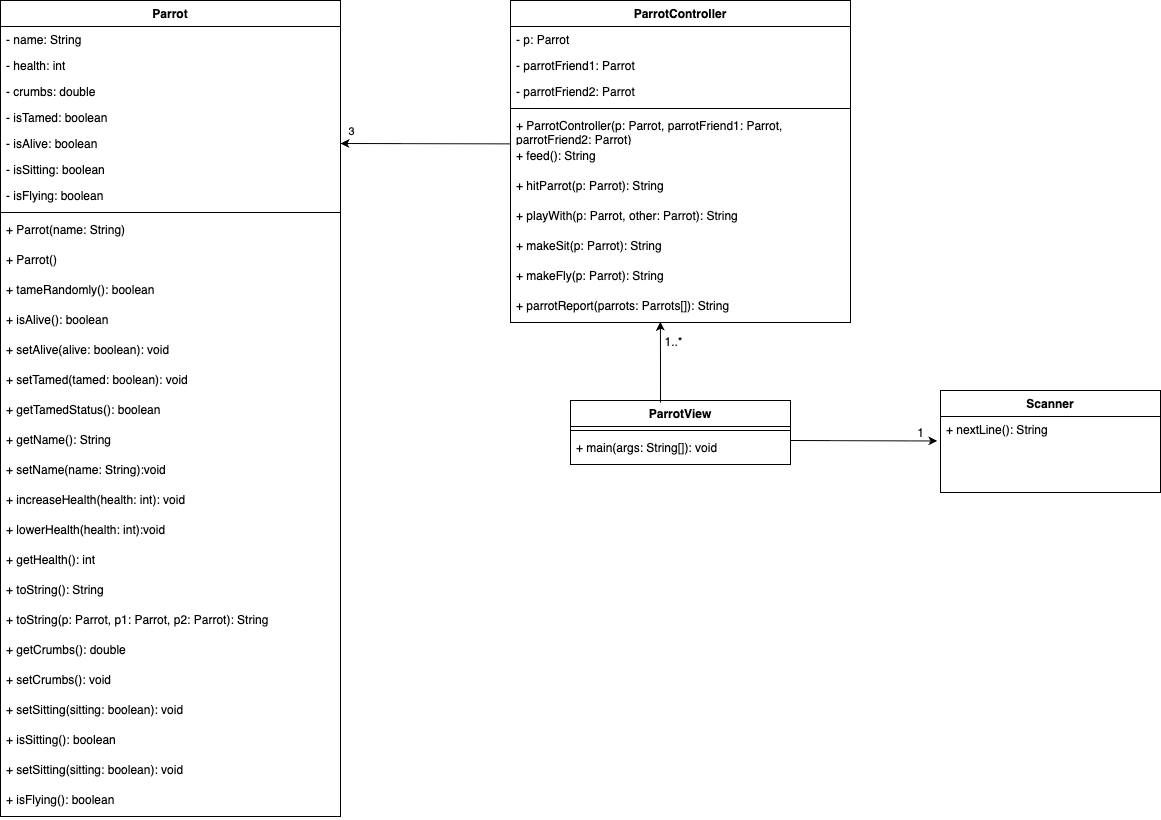

The diagram above was exported from draw.io. Its source (the exported page's mxGraphModel, read from the mxfile embedded in the PNG):
<mxGraphModel dx="1676" dy="873" grid="1" gridSize="10" guides="1" tooltips="1" connect="1" arrows="1" fold="1" page="1" pageScale="1" pageWidth="850" pageHeight="1100" math="0" shadow="0">
  <root>
    <mxCell id="0" />
    <mxCell id="1" parent="0" />
    <mxCell id="R1MpLQL2xSjQ6Di96WdG-1" value="Parrot" style="swimlane;fontStyle=1;align=center;verticalAlign=top;childLayout=stackLayout;horizontal=1;startSize=26;horizontalStack=0;resizeParent=1;resizeParentMax=0;resizeLast=0;collapsible=1;marginBottom=0;whiteSpace=wrap;html=1;" parent="1" vertex="1">
      <mxGeometry x="90" y="30" width="340" height="816" as="geometry" />
    </mxCell>
    <mxCell id="R1MpLQL2xSjQ6Di96WdG-10" value="- name: String&lt;div&gt;&lt;br&gt;&lt;/div&gt;" style="text;strokeColor=none;fillColor=none;align=left;verticalAlign=top;spacingLeft=4;spacingRight=4;overflow=hidden;rotatable=0;points=[[0,0.5],[1,0.5]];portConstraint=eastwest;whiteSpace=wrap;html=1;" parent="R1MpLQL2xSjQ6Di96WdG-1" vertex="1">
      <mxGeometry y="26" width="340" height="26" as="geometry" />
    </mxCell>
    <mxCell id="R1MpLQL2xSjQ6Di96WdG-12" value="- health: int&lt;div&gt;&lt;br&gt;&lt;/div&gt;" style="text;strokeColor=none;fillColor=none;align=left;verticalAlign=top;spacingLeft=4;spacingRight=4;overflow=hidden;rotatable=0;points=[[0,0.5],[1,0.5]];portConstraint=eastwest;whiteSpace=wrap;html=1;" parent="R1MpLQL2xSjQ6Di96WdG-1" vertex="1">
      <mxGeometry y="52" width="340" height="26" as="geometry" />
    </mxCell>
    <mxCell id="R1MpLQL2xSjQ6Di96WdG-13" value="- crumbs: double&lt;div&gt;&lt;br&gt;&lt;/div&gt;" style="text;strokeColor=none;fillColor=none;align=left;verticalAlign=top;spacingLeft=4;spacingRight=4;overflow=hidden;rotatable=0;points=[[0,0.5],[1,0.5]];portConstraint=eastwest;whiteSpace=wrap;html=1;" parent="R1MpLQL2xSjQ6Di96WdG-1" vertex="1">
      <mxGeometry y="78" width="340" height="26" as="geometry" />
    </mxCell>
    <mxCell id="R1MpLQL2xSjQ6Di96WdG-14" value="- isTamed: boolean&lt;div&gt;&lt;br&gt;&lt;/div&gt;" style="text;strokeColor=none;fillColor=none;align=left;verticalAlign=top;spacingLeft=4;spacingRight=4;overflow=hidden;rotatable=0;points=[[0,0.5],[1,0.5]];portConstraint=eastwest;whiteSpace=wrap;html=1;" parent="R1MpLQL2xSjQ6Di96WdG-1" vertex="1">
      <mxGeometry y="104" width="340" height="26" as="geometry" />
    </mxCell>
    <mxCell id="R1MpLQL2xSjQ6Di96WdG-15" value="- isAlive: boolean&lt;div&gt;&lt;br&gt;&lt;/div&gt;" style="text;strokeColor=none;fillColor=none;align=left;verticalAlign=top;spacingLeft=4;spacingRight=4;overflow=hidden;rotatable=0;points=[[0,0.5],[1,0.5]];portConstraint=eastwest;whiteSpace=wrap;html=1;" parent="R1MpLQL2xSjQ6Di96WdG-1" vertex="1">
      <mxGeometry y="130" width="340" height="26" as="geometry" />
    </mxCell>
    <mxCell id="R1MpLQL2xSjQ6Di96WdG-11" value="- isSitting: boolean&lt;div&gt;&lt;br&gt;&lt;/div&gt;" style="text;strokeColor=none;fillColor=none;align=left;verticalAlign=top;spacingLeft=4;spacingRight=4;overflow=hidden;rotatable=0;points=[[0,0.5],[1,0.5]];portConstraint=eastwest;whiteSpace=wrap;html=1;" parent="R1MpLQL2xSjQ6Di96WdG-1" vertex="1">
      <mxGeometry y="156" width="340" height="26" as="geometry" />
    </mxCell>
    <mxCell id="R1MpLQL2xSjQ6Di96WdG-2" value="- isFlying: boolean&lt;div&gt;&lt;br&gt;&lt;/div&gt;" style="text;strokeColor=none;fillColor=none;align=left;verticalAlign=top;spacingLeft=4;spacingRight=4;overflow=hidden;rotatable=0;points=[[0,0.5],[1,0.5]];portConstraint=eastwest;whiteSpace=wrap;html=1;" parent="R1MpLQL2xSjQ6Di96WdG-1" vertex="1">
      <mxGeometry y="182" width="340" height="26" as="geometry" />
    </mxCell>
    <mxCell id="R1MpLQL2xSjQ6Di96WdG-3" value="" style="line;strokeWidth=1;fillColor=none;align=left;verticalAlign=middle;spacingTop=-1;spacingLeft=3;spacingRight=3;rotatable=0;labelPosition=right;points=[];portConstraint=eastwest;strokeColor=inherit;" parent="R1MpLQL2xSjQ6Di96WdG-1" vertex="1">
      <mxGeometry y="208" width="340" height="8" as="geometry" />
    </mxCell>
    <mxCell id="R1MpLQL2xSjQ6Di96WdG-25" value="+ Parrot(name: String)" style="text;strokeColor=none;fillColor=none;align=left;verticalAlign=top;spacingLeft=4;spacingRight=4;overflow=hidden;rotatable=0;points=[[0,0.5],[1,0.5]];portConstraint=eastwest;whiteSpace=wrap;html=1;" parent="R1MpLQL2xSjQ6Di96WdG-1" vertex="1">
      <mxGeometry y="216" width="340" height="30" as="geometry" />
    </mxCell>
    <mxCell id="R1MpLQL2xSjQ6Di96WdG-4" value="+ Parrot()" style="text;strokeColor=none;fillColor=none;align=left;verticalAlign=top;spacingLeft=4;spacingRight=4;overflow=hidden;rotatable=0;points=[[0,0.5],[1,0.5]];portConstraint=eastwest;whiteSpace=wrap;html=1;" parent="R1MpLQL2xSjQ6Di96WdG-1" vertex="1">
      <mxGeometry y="246" width="340" height="30" as="geometry" />
    </mxCell>
    <mxCell id="R1MpLQL2xSjQ6Di96WdG-8" value="+ tameRandomly(): boolean" style="text;strokeColor=none;fillColor=none;align=left;verticalAlign=top;spacingLeft=4;spacingRight=4;overflow=hidden;rotatable=0;points=[[0,0.5],[1,0.5]];portConstraint=eastwest;whiteSpace=wrap;html=1;" parent="R1MpLQL2xSjQ6Di96WdG-1" vertex="1">
      <mxGeometry y="276" width="340" height="30" as="geometry" />
    </mxCell>
    <mxCell id="R1MpLQL2xSjQ6Di96WdG-9" value="+ isAlive(): boolean" style="text;strokeColor=none;fillColor=none;align=left;verticalAlign=top;spacingLeft=4;spacingRight=4;overflow=hidden;rotatable=0;points=[[0,0.5],[1,0.5]];portConstraint=eastwest;whiteSpace=wrap;html=1;" parent="R1MpLQL2xSjQ6Di96WdG-1" vertex="1">
      <mxGeometry y="306" width="340" height="30" as="geometry" />
    </mxCell>
    <mxCell id="R1MpLQL2xSjQ6Di96WdG-20" value="+ setAlive(alive: boolean): void" style="text;strokeColor=none;fillColor=none;align=left;verticalAlign=top;spacingLeft=4;spacingRight=4;overflow=hidden;rotatable=0;points=[[0,0.5],[1,0.5]];portConstraint=eastwest;whiteSpace=wrap;html=1;" parent="R1MpLQL2xSjQ6Di96WdG-1" vertex="1">
      <mxGeometry y="336" width="340" height="30" as="geometry" />
    </mxCell>
    <mxCell id="R1MpLQL2xSjQ6Di96WdG-21" value="+ setTamed(tamed: boolean): void" style="text;strokeColor=none;fillColor=none;align=left;verticalAlign=top;spacingLeft=4;spacingRight=4;overflow=hidden;rotatable=0;points=[[0,0.5],[1,0.5]];portConstraint=eastwest;whiteSpace=wrap;html=1;" parent="R1MpLQL2xSjQ6Di96WdG-1" vertex="1">
      <mxGeometry y="366" width="340" height="30" as="geometry" />
    </mxCell>
    <mxCell id="R1MpLQL2xSjQ6Di96WdG-22" value="+ getTamedStatus(): boolean" style="text;strokeColor=none;fillColor=none;align=left;verticalAlign=top;spacingLeft=4;spacingRight=4;overflow=hidden;rotatable=0;points=[[0,0.5],[1,0.5]];portConstraint=eastwest;whiteSpace=wrap;html=1;" parent="R1MpLQL2xSjQ6Di96WdG-1" vertex="1">
      <mxGeometry y="396" width="340" height="30" as="geometry" />
    </mxCell>
    <mxCell id="R1MpLQL2xSjQ6Di96WdG-23" value="+ getName(): String" style="text;strokeColor=none;fillColor=none;align=left;verticalAlign=top;spacingLeft=4;spacingRight=4;overflow=hidden;rotatable=0;points=[[0,0.5],[1,0.5]];portConstraint=eastwest;whiteSpace=wrap;html=1;" parent="R1MpLQL2xSjQ6Di96WdG-1" vertex="1">
      <mxGeometry y="426" width="340" height="30" as="geometry" />
    </mxCell>
    <mxCell id="R1MpLQL2xSjQ6Di96WdG-26" value="+ setName(name: String):void" style="text;strokeColor=none;fillColor=none;align=left;verticalAlign=top;spacingLeft=4;spacingRight=4;overflow=hidden;rotatable=0;points=[[0,0.5],[1,0.5]];portConstraint=eastwest;whiteSpace=wrap;html=1;" parent="R1MpLQL2xSjQ6Di96WdG-1" vertex="1">
      <mxGeometry y="456" width="340" height="30" as="geometry" />
    </mxCell>
    <mxCell id="R1MpLQL2xSjQ6Di96WdG-5" value="+ increaseHealth(health: int): void" style="text;strokeColor=none;fillColor=none;align=left;verticalAlign=top;spacingLeft=4;spacingRight=4;overflow=hidden;rotatable=0;points=[[0,0.5],[1,0.5]];portConstraint=eastwest;whiteSpace=wrap;html=1;" parent="R1MpLQL2xSjQ6Di96WdG-1" vertex="1">
      <mxGeometry y="486" width="340" height="30" as="geometry" />
    </mxCell>
    <mxCell id="R1MpLQL2xSjQ6Di96WdG-27" value="+ lowerHealth(health: int):void" style="text;strokeColor=none;fillColor=none;align=left;verticalAlign=top;spacingLeft=4;spacingRight=4;overflow=hidden;rotatable=0;points=[[0,0.5],[1,0.5]];portConstraint=eastwest;whiteSpace=wrap;html=1;" parent="R1MpLQL2xSjQ6Di96WdG-1" vertex="1">
      <mxGeometry y="516" width="340" height="30" as="geometry" />
    </mxCell>
    <mxCell id="R1MpLQL2xSjQ6Di96WdG-60" value="+ getHealth(): int" style="text;strokeColor=none;fillColor=none;align=left;verticalAlign=top;spacingLeft=4;spacingRight=4;overflow=hidden;rotatable=0;points=[[0,0.5],[1,0.5]];portConstraint=eastwest;whiteSpace=wrap;html=1;" parent="R1MpLQL2xSjQ6Di96WdG-1" vertex="1">
      <mxGeometry y="546" width="340" height="30" as="geometry" />
    </mxCell>
    <mxCell id="R1MpLQL2xSjQ6Di96WdG-28" value="+ toString(): String" style="text;strokeColor=none;fillColor=none;align=left;verticalAlign=top;spacingLeft=4;spacingRight=4;overflow=hidden;rotatable=0;points=[[0,0.5],[1,0.5]];portConstraint=eastwest;whiteSpace=wrap;html=1;" parent="R1MpLQL2xSjQ6Di96WdG-1" vertex="1">
      <mxGeometry y="576" width="340" height="30" as="geometry" />
    </mxCell>
    <mxCell id="W_MbRwxrdgQRU_j_QRld-1" value="+ toString(p: Parrot, p1: Parrot, p2: Parrot): String" style="text;strokeColor=none;fillColor=none;align=left;verticalAlign=top;spacingLeft=4;spacingRight=4;overflow=hidden;rotatable=0;points=[[0,0.5],[1,0.5]];portConstraint=eastwest;whiteSpace=wrap;html=1;" vertex="1" parent="R1MpLQL2xSjQ6Di96WdG-1">
      <mxGeometry y="606" width="340" height="30" as="geometry" />
    </mxCell>
    <mxCell id="R1MpLQL2xSjQ6Di96WdG-29" value="+ getCrumbs(): double" style="text;strokeColor=none;fillColor=none;align=left;verticalAlign=top;spacingLeft=4;spacingRight=4;overflow=hidden;rotatable=0;points=[[0,0.5],[1,0.5]];portConstraint=eastwest;whiteSpace=wrap;html=1;" parent="R1MpLQL2xSjQ6Di96WdG-1" vertex="1">
      <mxGeometry y="636" width="340" height="30" as="geometry" />
    </mxCell>
    <mxCell id="R1MpLQL2xSjQ6Di96WdG-59" value="+ setCrumbs(): void" style="text;strokeColor=none;fillColor=none;align=left;verticalAlign=top;spacingLeft=4;spacingRight=4;overflow=hidden;rotatable=0;points=[[0,0.5],[1,0.5]];portConstraint=eastwest;whiteSpace=wrap;html=1;" parent="R1MpLQL2xSjQ6Di96WdG-1" vertex="1">
      <mxGeometry y="666" width="340" height="30" as="geometry" />
    </mxCell>
    <mxCell id="W_MbRwxrdgQRU_j_QRld-3" value="+ setSitting(sitting: boolean): void" style="text;strokeColor=none;fillColor=none;align=left;verticalAlign=top;spacingLeft=4;spacingRight=4;overflow=hidden;rotatable=0;points=[[0,0.5],[1,0.5]];portConstraint=eastwest;whiteSpace=wrap;html=1;" vertex="1" parent="R1MpLQL2xSjQ6Di96WdG-1">
      <mxGeometry y="696" width="340" height="30" as="geometry" />
    </mxCell>
    <mxCell id="W_MbRwxrdgQRU_j_QRld-2" value="+ isSitting(): boolean" style="text;strokeColor=none;fillColor=none;align=left;verticalAlign=top;spacingLeft=4;spacingRight=4;overflow=hidden;rotatable=0;points=[[0,0.5],[1,0.5]];portConstraint=eastwest;whiteSpace=wrap;html=1;" vertex="1" parent="R1MpLQL2xSjQ6Di96WdG-1">
      <mxGeometry y="726" width="340" height="30" as="geometry" />
    </mxCell>
    <mxCell id="W_MbRwxrdgQRU_j_QRld-5" value="+ setSitting(sitting: boolean): void" style="text;strokeColor=none;fillColor=none;align=left;verticalAlign=top;spacingLeft=4;spacingRight=4;overflow=hidden;rotatable=0;points=[[0,0.5],[1,0.5]];portConstraint=eastwest;whiteSpace=wrap;html=1;" vertex="1" parent="R1MpLQL2xSjQ6Di96WdG-1">
      <mxGeometry y="756" width="340" height="30" as="geometry" />
    </mxCell>
    <mxCell id="W_MbRwxrdgQRU_j_QRld-4" value="+ isFlying(): boolean" style="text;strokeColor=none;fillColor=none;align=left;verticalAlign=top;spacingLeft=4;spacingRight=4;overflow=hidden;rotatable=0;points=[[0,0.5],[1,0.5]];portConstraint=eastwest;whiteSpace=wrap;html=1;" vertex="1" parent="R1MpLQL2xSjQ6Di96WdG-1">
      <mxGeometry y="786" width="340" height="30" as="geometry" />
    </mxCell>
    <mxCell id="W_MbRwxrdgQRU_j_QRld-6" value="ParrotController" style="swimlane;fontStyle=1;align=center;verticalAlign=top;childLayout=stackLayout;horizontal=1;startSize=26;horizontalStack=0;resizeParent=1;resizeParentMax=0;resizeLast=0;collapsible=1;marginBottom=0;whiteSpace=wrap;html=1;" vertex="1" parent="1">
      <mxGeometry x="600" y="30" width="340" height="322" as="geometry" />
    </mxCell>
    <mxCell id="W_MbRwxrdgQRU_j_QRld-7" value="- p: Parrot&lt;div&gt;&lt;br&gt;&lt;/div&gt;" style="text;strokeColor=none;fillColor=none;align=left;verticalAlign=top;spacingLeft=4;spacingRight=4;overflow=hidden;rotatable=0;points=[[0,0.5],[1,0.5]];portConstraint=eastwest;whiteSpace=wrap;html=1;" vertex="1" parent="W_MbRwxrdgQRU_j_QRld-6">
      <mxGeometry y="26" width="340" height="26" as="geometry" />
    </mxCell>
    <mxCell id="W_MbRwxrdgQRU_j_QRld-35" value="- parrotFriend1: Parrot&lt;div&gt;&lt;br&gt;&lt;/div&gt;" style="text;strokeColor=none;fillColor=none;align=left;verticalAlign=top;spacingLeft=4;spacingRight=4;overflow=hidden;rotatable=0;points=[[0,0.5],[1,0.5]];portConstraint=eastwest;whiteSpace=wrap;html=1;" vertex="1" parent="W_MbRwxrdgQRU_j_QRld-6">
      <mxGeometry y="52" width="340" height="26" as="geometry" />
    </mxCell>
    <mxCell id="W_MbRwxrdgQRU_j_QRld-8" value="- parrotFriend2: Parrot&lt;div&gt;&lt;br&gt;&lt;/div&gt;" style="text;strokeColor=none;fillColor=none;align=left;verticalAlign=top;spacingLeft=4;spacingRight=4;overflow=hidden;rotatable=0;points=[[0,0.5],[1,0.5]];portConstraint=eastwest;whiteSpace=wrap;html=1;" vertex="1" parent="W_MbRwxrdgQRU_j_QRld-6">
      <mxGeometry y="78" width="340" height="26" as="geometry" />
    </mxCell>
    <mxCell id="W_MbRwxrdgQRU_j_QRld-14" value="" style="line;strokeWidth=1;fillColor=none;align=left;verticalAlign=middle;spacingTop=-1;spacingLeft=3;spacingRight=3;rotatable=0;labelPosition=right;points=[];portConstraint=eastwest;strokeColor=inherit;" vertex="1" parent="W_MbRwxrdgQRU_j_QRld-6">
      <mxGeometry y="104" width="340" height="8" as="geometry" />
    </mxCell>
    <mxCell id="W_MbRwxrdgQRU_j_QRld-15" value="+ ParrotController(p: Parrot, parrotFriend1: Parrot, parrotFriend2: Parrot)" style="text;strokeColor=none;fillColor=none;align=left;verticalAlign=top;spacingLeft=4;spacingRight=4;overflow=hidden;rotatable=0;points=[[0,0.5],[1,0.5]];portConstraint=eastwest;whiteSpace=wrap;html=1;" vertex="1" parent="W_MbRwxrdgQRU_j_QRld-6">
      <mxGeometry y="112" width="340" height="30" as="geometry" />
    </mxCell>
    <mxCell id="W_MbRwxrdgQRU_j_QRld-17" value="+ feed(): String" style="text;strokeColor=none;fillColor=none;align=left;verticalAlign=top;spacingLeft=4;spacingRight=4;overflow=hidden;rotatable=0;points=[[0,0.5],[1,0.5]];portConstraint=eastwest;whiteSpace=wrap;html=1;" vertex="1" parent="W_MbRwxrdgQRU_j_QRld-6">
      <mxGeometry y="142" width="340" height="30" as="geometry" />
    </mxCell>
    <mxCell id="W_MbRwxrdgQRU_j_QRld-18" value="+ hitParrot(p: Parrot): String" style="text;strokeColor=none;fillColor=none;align=left;verticalAlign=top;spacingLeft=4;spacingRight=4;overflow=hidden;rotatable=0;points=[[0,0.5],[1,0.5]];portConstraint=eastwest;whiteSpace=wrap;html=1;" vertex="1" parent="W_MbRwxrdgQRU_j_QRld-6">
      <mxGeometry y="172" width="340" height="30" as="geometry" />
    </mxCell>
    <mxCell id="W_MbRwxrdgQRU_j_QRld-19" value="+ playWith(p: Parrot, other: Parrot): String" style="text;strokeColor=none;fillColor=none;align=left;verticalAlign=top;spacingLeft=4;spacingRight=4;overflow=hidden;rotatable=0;points=[[0,0.5],[1,0.5]];portConstraint=eastwest;whiteSpace=wrap;html=1;" vertex="1" parent="W_MbRwxrdgQRU_j_QRld-6">
      <mxGeometry y="202" width="340" height="30" as="geometry" />
    </mxCell>
    <mxCell id="W_MbRwxrdgQRU_j_QRld-20" value="+ makeSit(p: Parrot): String" style="text;strokeColor=none;fillColor=none;align=left;verticalAlign=top;spacingLeft=4;spacingRight=4;overflow=hidden;rotatable=0;points=[[0,0.5],[1,0.5]];portConstraint=eastwest;whiteSpace=wrap;html=1;" vertex="1" parent="W_MbRwxrdgQRU_j_QRld-6">
      <mxGeometry y="232" width="340" height="30" as="geometry" />
    </mxCell>
    <mxCell id="W_MbRwxrdgQRU_j_QRld-21" value="+ makeFly(p: Parrot): String" style="text;strokeColor=none;fillColor=none;align=left;verticalAlign=top;spacingLeft=4;spacingRight=4;overflow=hidden;rotatable=0;points=[[0,0.5],[1,0.5]];portConstraint=eastwest;whiteSpace=wrap;html=1;" vertex="1" parent="W_MbRwxrdgQRU_j_QRld-6">
      <mxGeometry y="262" width="340" height="30" as="geometry" />
    </mxCell>
    <mxCell id="W_MbRwxrdgQRU_j_QRld-22" value="+ parrotReport(parrots: Parrots[]): String" style="text;strokeColor=none;fillColor=none;align=left;verticalAlign=top;spacingLeft=4;spacingRight=4;overflow=hidden;rotatable=0;points=[[0,0.5],[1,0.5]];portConstraint=eastwest;whiteSpace=wrap;html=1;" vertex="1" parent="W_MbRwxrdgQRU_j_QRld-6">
      <mxGeometry y="292" width="340" height="30" as="geometry" />
    </mxCell>
    <mxCell id="W_MbRwxrdgQRU_j_QRld-36" value="ParrotView" style="swimlane;fontStyle=1;align=center;verticalAlign=top;childLayout=stackLayout;horizontal=1;startSize=26;horizontalStack=0;resizeParent=1;resizeParentMax=0;resizeLast=0;collapsible=1;marginBottom=0;whiteSpace=wrap;html=1;" vertex="1" parent="1">
      <mxGeometry x="660" y="430" width="220" height="64" as="geometry" />
    </mxCell>
    <mxCell id="W_MbRwxrdgQRU_j_QRld-40" value="" style="line;strokeWidth=1;fillColor=none;align=left;verticalAlign=middle;spacingTop=-1;spacingLeft=3;spacingRight=3;rotatable=0;labelPosition=right;points=[];portConstraint=eastwest;strokeColor=inherit;" vertex="1" parent="W_MbRwxrdgQRU_j_QRld-36">
      <mxGeometry y="26" width="220" height="8" as="geometry" />
    </mxCell>
    <mxCell id="W_MbRwxrdgQRU_j_QRld-41" value="+ main(args: String[]): void" style="text;strokeColor=none;fillColor=none;align=left;verticalAlign=top;spacingLeft=4;spacingRight=4;overflow=hidden;rotatable=0;points=[[0,0.5],[1,0.5]];portConstraint=eastwest;whiteSpace=wrap;html=1;" vertex="1" parent="W_MbRwxrdgQRU_j_QRld-36">
      <mxGeometry y="34" width="220" height="30" as="geometry" />
    </mxCell>
    <mxCell id="W_MbRwxrdgQRU_j_QRld-59" value="" style="endArrow=classic;html=1;rounded=0;entryX=1;entryY=0.5;entryDx=0;entryDy=0;exitX=-0.002;exitY=0.045;exitDx=0;exitDy=0;exitPerimeter=0;" edge="1" parent="1" source="W_MbRwxrdgQRU_j_QRld-17" target="R1MpLQL2xSjQ6Di96WdG-15">
      <mxGeometry width="50" height="50" relative="1" as="geometry">
        <mxPoint x="440" y="360" as="sourcePoint" />
        <mxPoint x="490" y="310" as="targetPoint" />
      </mxGeometry>
    </mxCell>
    <mxCell id="W_MbRwxrdgQRU_j_QRld-60" value="3" style="edgeLabel;html=1;align=center;verticalAlign=middle;resizable=0;points=[];" vertex="1" connectable="0" parent="1">
      <mxGeometry x="440" y="160" as="geometry" />
    </mxCell>
    <mxCell id="W_MbRwxrdgQRU_j_QRld-61" value="" style="endArrow=classic;html=1;rounded=0;entryX=0.441;entryY=0.973;entryDx=0;entryDy=0;entryPerimeter=0;" edge="1" parent="1" target="W_MbRwxrdgQRU_j_QRld-22">
      <mxGeometry width="50" height="50" relative="1" as="geometry">
        <mxPoint x="750" y="432" as="sourcePoint" />
        <mxPoint x="510" y="210" as="targetPoint" />
      </mxGeometry>
    </mxCell>
    <mxCell id="W_MbRwxrdgQRU_j_QRld-62" value="1..*" style="text;html=1;align=center;verticalAlign=middle;resizable=0;points=[];autosize=1;strokeColor=none;fillColor=none;" vertex="1" parent="1">
      <mxGeometry x="743" y="357" width="40" height="30" as="geometry" />
    </mxCell>
    <mxCell id="W_MbRwxrdgQRU_j_QRld-63" value="Scanner" style="swimlane;fontStyle=1;align=center;verticalAlign=top;childLayout=stackLayout;horizontal=1;startSize=26;horizontalStack=0;resizeParent=1;resizeParentMax=0;resizeLast=0;collapsible=1;marginBottom=0;whiteSpace=wrap;html=1;" vertex="1" parent="1">
      <mxGeometry x="1030" y="420" width="220" height="102" as="geometry" />
    </mxCell>
    <mxCell id="W_MbRwxrdgQRU_j_QRld-65" value="+ nextLine(): String" style="text;strokeColor=none;fillColor=none;align=left;verticalAlign=top;spacingLeft=4;spacingRight=4;overflow=hidden;rotatable=0;points=[[0,0.5],[1,0.5]];portConstraint=eastwest;whiteSpace=wrap;html=1;" vertex="1" parent="W_MbRwxrdgQRU_j_QRld-63">
      <mxGeometry y="26" width="220" height="76" as="geometry" />
    </mxCell>
    <mxCell id="W_MbRwxrdgQRU_j_QRld-66" value="" style="endArrow=classic;html=1;rounded=0;entryX=-0.014;entryY=0.322;entryDx=0;entryDy=0;entryPerimeter=0;" edge="1" parent="1" target="W_MbRwxrdgQRU_j_QRld-65">
      <mxGeometry width="50" height="50" relative="1" as="geometry">
        <mxPoint x="880" y="470" as="sourcePoint" />
        <mxPoint x="820" y="210" as="targetPoint" />
      </mxGeometry>
    </mxCell>
    <mxCell id="W_MbRwxrdgQRU_j_QRld-67" value="1" style="text;html=1;align=center;verticalAlign=middle;resizable=0;points=[];autosize=1;strokeColor=none;fillColor=none;" vertex="1" parent="1">
      <mxGeometry x="995" y="448" width="30" height="30" as="geometry" />
    </mxCell>
  </root>
</mxGraphModel>